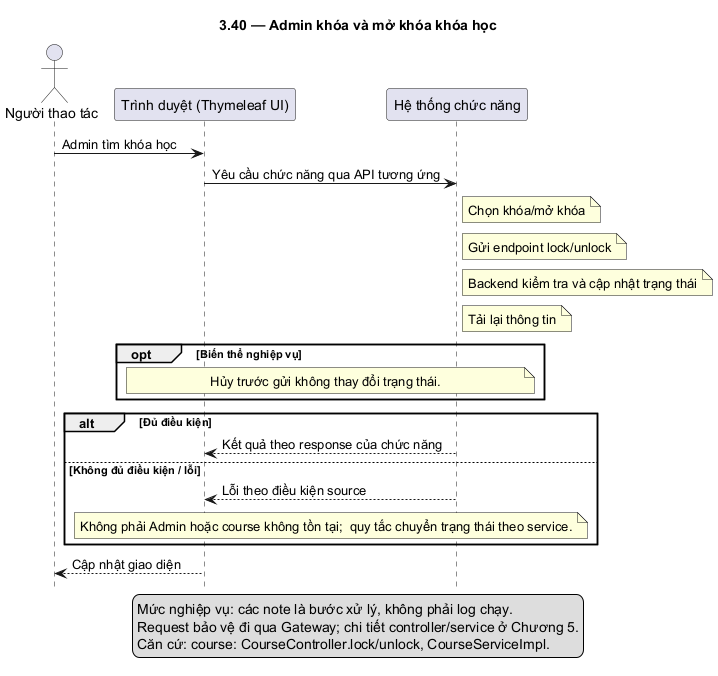

The diagram above was rendered by PlantUML. Its source (embedded in the PNG):
@startuml
skinparam defaultFontName DejaVu Sans
skinparam shadowing false
hide footbox
title 3.40 — Admin khóa và mở khóa khóa học
actor "Người thao tác" as U
participant "Trình duyệt (Thymeleaf UI)" as F
participant "Hệ thống chức năng" as B
U -> F: Admin tìm khóa học
F -> B: Yêu cầu chức năng qua API tương ứng
note right of B: Chọn khóa/mở khóa
note right of B: Gửi endpoint lock/unlock
note right of B: Backend kiểm tra và cập nhật trạng thái
note right of B: Tải lại thông tin
opt Biến thể nghiệp vụ
note over F,B: Hủy trước gửi không thay đổi trạng thái.
end
alt Đủ điều kiện
B --> F: Kết quả theo response của chức năng
else Không đủ điều kiện / lỗi
B --> F: Lỗi theo điều kiện source
note over F,B: Không phải Admin hoặc course không tồn tại;  quy tắc chuyển trạng thái theo service.
end
F --> U: Cập nhật giao diện
legend bottom
Mức nghiệp vụ: các note là bước xử lý, không phải log chạy.
Request bảo vệ đi qua Gateway; chi tiết controller/service ở Chương 5.
Căn cứ: course: CourseController.lock/unlock, CourseServiceImpl.
endlegend
@enduml